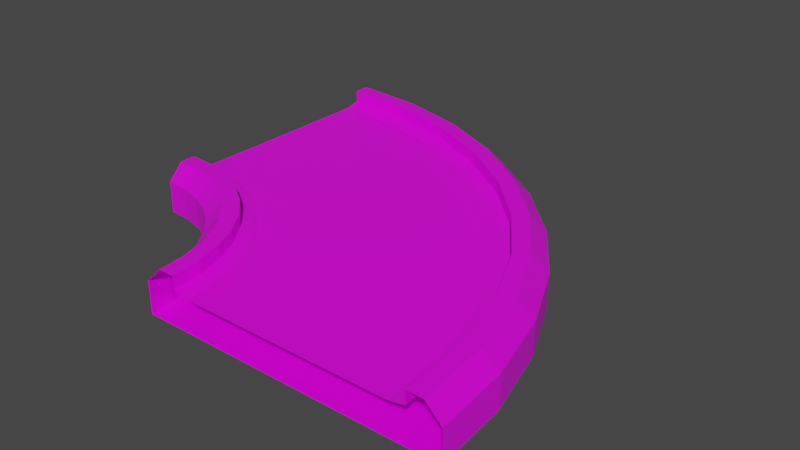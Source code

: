 # Source: Left3.blend  (saved by Blender 3.2.14; exported with 4.5.12 LTS)
import bpy
from mathutils import Matrix  # noqa: F401  (used for matrix-valued properties, if any)

bpy.ops.wm.read_factory_settings(use_empty=True)
scene = bpy.context.scene
scene.name = 'Scene'

# ---- collections
col_collection = bpy.data.collections.new('Collection'); scene.collection.children.link(col_collection)

# ---- images (referenced by path relative to the original .blend; pixels are not part of the script)
import os
ASSET_DIR = os.environ.get("B2B_ASSET_DIR", "")  # directory of the original .blend (textures are referenced by path, not embedded)
HERE = os.path.dirname(os.path.abspath(__file__))  # packed textures are extracted next to this script under _unpacked/

def load_image(name, relpath, width, height, colorspace="sRGB"):
    """Load a texture the original file referenced (path relative to the .blend, or extracted next to this script)."""
    p = next((c for c in (os.path.join(HERE, relpath), os.path.join(ASSET_DIR, relpath)) if relpath and os.path.exists(c)), "")
    if p:
        img = bpy.data.images.load(p, check_existing=True)
        img.name = name
    else:  # same state as the original file: an image datablock whose file is absent (Cycles renders it pink)
        img = bpy.data.images.new(name, width, height)
        img.source = "FILE"
        img.filepath = "//" + (relpath or name)
    img.colorspace_settings.name = colorspace
    return img
img_yellowlineroadcolormap_png = load_image('YellowLineRoadColormap.png', 'YellowLineRoadColormap.png', 1024, 1024, 'sRGB')

# ---- materials (node trees are filled in below, after node groups)
mat_material = bpy.data.materials.new('Material')
mat_material.alpha_threshold = 0.0
mat_material.use_transparent_shadow = False
mat_material.line_color = (0.0, 0.0, 0.0, 1.0)

# ---- material node trees
mat_material.use_nodes = True; mat_material.node_tree.nodes.clear()
_N = mat_material.node_tree.nodes; _L = mat_material.node_tree.links
n0 = _N.new('ShaderNodeOutputMaterial'); n0.name = 'Material Output'; n0.location = (300, 300)
n1 = _N.new('ShaderNodeBsdfPrincipled'); n1.name = 'Principled BSDF'; n1.location = (10, 300)
n1.distribution = 'GGX'
n1.subsurface_method = 'RANDOM_WALK_SKIN'
n1.inputs[2].default_value = 0.4
n1.inputs[3].default_value = 1.45
n1.inputs[27].default_value = (0.0, 0.0, 0.0, 1.0)
n1.inputs[28].default_value = 1.0
n2 = _N.new('ShaderNodeTexImage'); n2.name = 'Image Texture'; n2.location = (-280, 280)
n2.image = img_yellowlineroadcolormap_png
_L.new(n1.outputs[0], n0.inputs[0])
_L.new(n2.outputs[0], n1.inputs[0])
n0.is_active_output = True

# ---- world
world_world = bpy.data.worlds.new('World'); scene.world = world_world
world_world.use_nodes = True; world_world.node_tree.nodes.clear()
_N = world_world.node_tree.nodes; _L = world_world.node_tree.links
n0 = _N.new('ShaderNodeOutputWorld'); n0.name = 'World Output'; n0.location = (300, 300)
n1 = _N.new('ShaderNodeBackground'); n1.name = 'Background'; n1.location = (10, 300)
n1.inputs[0].default_value = (0.05088, 0.05088, 0.05088, 1.0)
_L.new(n1.outputs[0], n0.inputs[0])
n0.is_active_output = True
world_world.color = (0.05088, 0.05088, 0.05088)
world_world.use_sun_shadow = False
world_world.sun_shadow_jitter_overblur = 0.0

# ---- meshes
me_cube = bpy.data.meshes.new('Cube')
me_cube.from_pydata([(-9.5, 0.0, 0.0), (-18.0, 8.5, 0.0), (-18.0, 8.5, -2.0), (-9.5, 0.0, -2.0), (-7.5, 0.0, 0.2), (-4.0, 0.0, -2.0), (-18.0, 10.5, 0.2), (-18.0, 14.0, -2.0), (0.0, 0.0, -2.0), (-18.0, 18.0, 0.0), (-18.0, 18.0, -2.0), (0.0, 0.0, 0.0), (-18.0, 9.5, 1.0), (-18.0, 10.5, 1.0), (-7.5, 0.0, 1.0), (-8.5, 0.0, 1.0), (-0.25, 0.0, -2.0), (-18.0, 17.75, 0.0), (-18.0, 17.75, -2.0), (-0.25, 0.0, 0.0), (-0.75, 0.0, -2.0), (-18.0, 17.25, 0.0), (-18.0, 17.25, -2.0), (-0.75, 0.0, 0.0), (-3.0, 0.0, -2.0), (-18.0, 11.5, 0.0), (-18.0, 15.0, -2.0), (-6.5, 0.0, 0.0), (-18.0, 10.86, 0.1274), (-7.137, 0.0, 0.1274), (9.5, 0.0, 0.0), (-18.0, 27.5, 0.0), (-18.0, 27.5, -2.0), (9.5, 0.0, -2.0), (7.5, 0.0, 0.2), (4.0, 0.0, -2.0), (-18.0, 25.5, 0.2), (-18.0, 22.0, -2.0), (-18.0, 26.5, 1.0), (-18.0, 25.5, 1.0), (7.5, 0.0, 1.0), (8.5, 0.0, 1.0), (0.25, 0.0, -2.0), (-18.0, 18.25, 0.0), (-18.0, 18.25, -2.0), (0.25, 0.0, 0.0), (0.75, 0.0, -2.0), (-18.0, 18.75, 0.0), (-18.0, 18.75, -2.0), (0.75, 0.0, 0.0), (3.0, 0.0, -2.0), (-18.0, 24.5, 0.0), (-18.0, 21.0, -2.0), (6.5, 0.0, 0.0), (-18.0, 25.14, 0.1274), (7.137, 0.0, 0.1274), (-15.57, 13.79, -2.0), (-16.18, 10.34, 0.2), (-16.52, 8.371, 0.0), (-16.52, 8.371, -2.0), (-14.87, 17.73, -2.0), (-14.87, 17.73, 0.0), (-16.18, 10.34, 1.0), (-16.35, 9.356, 1.0), (-14.92, 17.48, -2.0), (-14.92, 17.48, 0.0), (-15.0, 16.99, -2.0), (-15.0, 16.99, 0.0), (-15.4, 14.77, -2.0), (-16.0, 11.33, 0.0), (-16.11, 10.7, 0.1274), (-14.18, 21.67, -2.0), (-13.57, 25.11, 0.2), (-13.22, 27.08, 0.0), (-13.22, 27.08, -2.0), (-13.57, 25.11, 1.0), (-13.4, 26.1, 1.0), (-14.83, 17.97, -2.0), (-14.83, 17.97, 0.0), (-14.74, 18.47, -2.0), (-14.74, 18.47, 0.0), (-14.35, 20.68, -2.0), (-13.75, 24.13, 0.0), (-13.64, 24.76, 0.1274), (-14.41, 9.867, 0.2), (-15.09, 7.987, 0.0), (-14.41, 9.867, 1.0), (-14.75, 8.927, 1.0), (-9.278, 23.96, 0.2), (-8.594, 25.84, 0.0), (-9.278, 23.96, 1.0), (-8.936, 24.9, 1.0), (-13.21, 13.16, -2.0), (-15.09, 7.987, -2.0), (-11.84, 16.91, -2.0), (-11.84, 16.91, 0.0), (-11.93, 16.68, -2.0), (-11.93, 16.68, 0.0), (-12.1, 16.21, -2.0), (-12.1, 16.21, 0.0), (-12.87, 14.1, -2.0), (-14.07, 10.81, 0.0), (-14.28, 10.21, 0.1274), (-10.48, 20.67, -2.0), (-8.594, 25.84, -2.0), (-11.76, 17.15, -2.0), (-11.76, 17.15, 0.0), (-11.59, 17.62, -2.0), (-11.59, 17.62, 0.0), (-10.82, 19.73, -2.0), (-9.621, 23.02, 0.0), (-9.403, 23.62, 0.1274), (-12.75, 9.093, 0.2), (-13.75, 7.361, 0.0), (-12.75, 9.093, 1.0), (-13.25, 8.227, 1.0), (-5.25, 22.08, 0.2), (-4.25, 23.82, 0.0), (-5.25, 22.08, 1.0), (-4.75, 22.95, 1.0), (-11.0, 12.12, -2.0), (-13.75, 7.361, -2.0), (-9.0, 15.59, -2.0), (-9.0, 15.59, 0.0), (-9.125, 15.37, -2.0), (-9.125, 15.37, 0.0), (-9.375, 14.94, -2.0), (-9.375, 14.94, 0.0), (-10.5, 12.99, -2.0), (-12.25, 9.959, 0.0), (-12.57, 9.408, 0.1274), (-7.0, 19.05, -2.0), (-4.25, 23.82, -2.0), (-8.875, 15.8, -2.0), (-8.875, 15.8, 0.0), (-8.625, 16.24, -2.0), (-8.625, 16.24, 0.0), (-7.5, 18.19, -2.0), (-5.75, 21.22, 0.0), (-5.432, 21.77, 0.1274), (-11.25, 8.043, 0.2), (-12.54, 6.511, 0.0), (-11.25, 8.043, 1.0), (-11.89, 7.277, 1.0), (-1.609, 19.53, 0.2), (-0.3233, 21.07, 0.0), (-1.609, 19.53, 1.0), (-0.9661, 20.3, 1.0), (-9.001, 10.72, -2.0), (-12.54, 6.511, -2.0), (-6.43, 13.79, -2.0), (-6.43, 13.79, 0.0), (-6.591, 13.6, -2.0), (-6.591, 13.6, 0.0), (-6.912, 13.21, -2.0), (-6.912, 13.21, 0.0), (-8.358, 11.49, -2.0), (-10.61, 8.81, 0.0), (-11.02, 8.322, 0.1274), (-3.859, 16.85, -2.0), (-0.3233, 21.07, -2.0), (-6.269, 13.98, -2.0), (-6.269, 13.98, 0.0), (-5.948, 14.36, -2.0), (-5.948, 14.36, 0.0), (-4.501, 16.09, -2.0), (-2.252, 18.77, 0.0), (-1.842, 19.26, 0.1274), (-9.957, 6.749, 0.2), (-11.49, 5.464, 0.0), (-9.957, 6.749, 1.0), (-10.72, 6.106, 1.0), (1.534, 16.39, 0.2), (3.066, 17.68, 0.0), (1.534, 16.39, 1.0), (2.3, 17.03, 1.0), (-7.275, 8.999, -2.0), (-11.49, 5.464, -2.0), (-4.211, 11.57, -2.0), (-4.211, 11.57, 0.0), (-4.403, 11.41, -2.0), (-4.403, 11.41, 0.0), (-4.786, 11.09, -2.0), (-4.786, 11.09, 0.0), (-6.509, 9.642, -2.0), (-9.19, 7.392, 0.0), (-9.678, 6.983, 0.1274), (-1.147, 14.14, -2.0), (3.066, 17.68, -2.0), (-4.02, 11.73, -2.0), (-4.02, 11.73, 0.0), (-3.637, 12.05, -2.0), (-3.637, 12.05, 0.0), (-1.913, 13.5, -2.0), (0.7681, 15.75, 0.0), (1.256, 16.16, 0.1274), (-8.907, 5.25, 0.2), (-10.64, 4.25, 0.0), (-8.907, 5.25, 1.0), (-9.773, 4.75, 1.0), (4.084, 12.75, 0.2), (5.816, 13.75, 0.0), (4.084, 12.75, 1.0), (4.95, 13.25, 1.0), (-5.876, 7.0, -2.0), (-10.64, 4.25, -2.0), (-2.412, 9.0, -2.0), (-2.412, 9.0, 0.0), (-2.628, 8.875, -2.0), (-2.628, 8.875, 0.0), (-3.061, 8.625, -2.0), (-3.061, 8.625, 0.0), (-5.01, 7.5, -2.0), (-8.041, 5.75, 0.0), (-8.592, 5.432, 0.1274), (1.053, 11.0, -2.0), (5.816, 13.75, -2.0), (-2.195, 9.125, -2.0), (-2.195, 9.125, 0.0), (-1.762, 9.375, -2.0), (-1.762, 9.375, 0.0), (0.1865, 10.5, -2.0), (3.218, 12.25, 0.0), (3.769, 12.57, 0.1274), (-8.133, 3.591, 0.2), (-10.01, 2.907, 0.0), (-8.133, 3.591, 1.0), (-9.073, 3.249, 1.0), (5.962, 8.722, 0.2), (7.842, 9.406, 0.0), (5.962, 8.722, 1.0), (6.902, 9.064, 1.0), (-4.844, 4.788, -2.0), (-10.01, 2.907, -2.0), (-1.086, 6.156, -2.0), (-1.086, 6.156, 0.0), (-1.32, 6.071, -2.0), (-1.32, 6.071, 0.0), (-1.79, 5.9, -2.0), (-1.79, 5.9, 0.0), (-3.905, 5.13, -2.0), (-7.194, 3.933, 0.0), (-7.792, 3.715, 0.1274), (2.673, 7.524, -2.0), (7.842, 9.406, -2.0), (-0.8506, 6.242, -2.0), (-0.8506, 6.242, 0.0), (-0.3808, 6.413, -2.0), (-0.3808, 6.413, 0.0), (1.734, 7.182, -2.0), (5.022, 8.379, 0.0), (5.621, 8.597, 0.1274), (-7.66, 1.823, 0.2), (-9.629, 1.476, 0.0), (-7.66, 1.823, 1.0), (-8.644, 1.65, 1.0), (7.113, 4.428, 0.2), (9.082, 4.775, 0.0), (7.113, 4.428, 1.0), (8.097, 4.602, 1.0), (-4.213, 2.431, -2.0), (-9.629, 1.476, -2.0), (-0.2735, 3.126, -2.0), (-0.2735, 3.126, 0.0), (-0.5197, 3.082, -2.0), (-0.5197, 3.082, 0.0), (-1.012, 2.995, -2.0), (-1.012, 2.995, 0.0), (-3.228, 2.605, -2.0), (-6.675, 1.997, 0.0), (-7.302, 1.886, 0.1274), (3.666, 3.82, -2.0), (9.082, 4.775, -2.0), (-0.02726, 3.169, -2.0), (-0.02726, 3.169, 0.0), (0.4651, 3.256, -2.0), (0.4651, 3.256, 0.0), (2.681, 3.647, -2.0), (6.128, 4.254, 0.0), (6.755, 4.365, 0.1274)], [], [(70, 28, 6, 57), (56, 59, 2, 7), (254, 255, 15, 14), (64, 18, 10, 60), (58, 63, 12, 1), (261, 3, 0, 253), (252, 254, 14, 4), (66, 22, 18, 64), (61, 9, 17, 65), (68, 26, 22, 66), (65, 17, 21, 67), (56, 7, 26, 68), (67, 21, 25, 69), (69, 25, 28, 70), (83, 72, 36, 54), (71, 37, 32, 74), (258, 40, 41, 259), (77, 60, 10, 44), (73, 31, 38, 76), (272, 257, 30, 33), (256, 34, 40, 258), (79, 77, 44, 48), (61, 78, 43, 9), (81, 79, 48, 52), (78, 80, 47, 43), (71, 81, 52, 37), (80, 82, 51, 47), (82, 83, 54, 51), (110, 111, 83, 82), (108, 110, 82, 80), (103, 109, 81, 71), (106, 108, 80, 78), (109, 107, 79, 81), (95, 106, 78, 61), (107, 105, 77, 79), (36, 72, 75, 39), (32, 31, 73, 74), (89, 73, 76, 91), (105, 94, 60, 77), (39, 75, 76, 38), (103, 71, 74, 104), (111, 88, 72, 83), (101, 69, 70, 102), (99, 67, 69, 101), (92, 56, 68, 100), (97, 65, 67, 99), (100, 68, 66, 98), (95, 61, 65, 97), (98, 66, 64, 96), (6, 13, 62, 57), (2, 59, 58, 1), (85, 87, 63, 58), (96, 64, 60, 94), (13, 12, 63, 62), (92, 93, 59, 56), (102, 70, 57, 84), (130, 102, 84, 112), (120, 121, 93, 92), (124, 96, 94, 122), (113, 115, 87, 85), (126, 98, 96, 124), (123, 95, 97, 125), (128, 100, 98, 126), (125, 97, 99, 127), (120, 92, 100, 128), (127, 99, 101, 129), (129, 101, 102, 130), (139, 116, 88, 111), (131, 103, 104, 132), (133, 122, 94, 105), (117, 89, 91, 119), (135, 133, 105, 107), (123, 134, 106, 95), (137, 135, 107, 109), (134, 136, 108, 106), (131, 137, 109, 103), (136, 138, 110, 108), (138, 139, 111, 110), (72, 88, 90, 75), (74, 73, 89, 104), (75, 90, 91, 76), (57, 62, 86, 84), (59, 93, 85, 58), (62, 63, 87, 86), (166, 167, 139, 138), (164, 166, 138, 136), (159, 165, 137, 131), (162, 164, 136, 134), (165, 163, 135, 137), (151, 162, 134, 123), (163, 161, 133, 135), (145, 117, 119, 147), (161, 150, 122, 133), (159, 131, 132, 160), (167, 144, 116, 139), (157, 129, 130, 158), (155, 127, 129, 157), (148, 120, 128, 156), (153, 125, 127, 155), (156, 128, 126, 154), (151, 123, 125, 153), (154, 126, 124, 152), (141, 143, 115, 113), (152, 124, 122, 150), (148, 149, 121, 120), (158, 130, 112, 140), (88, 116, 118, 90), (104, 89, 117, 132), (90, 118, 119, 91), (84, 86, 114, 112), (93, 121, 113, 85), (86, 87, 115, 114), (186, 158, 140, 168), (176, 177, 149, 148), (180, 152, 150, 178), (169, 171, 143, 141), (182, 154, 152, 180), (179, 151, 153, 181), (184, 156, 154, 182), (181, 153, 155, 183), (176, 148, 156, 184), (183, 155, 157, 185), (185, 157, 158, 186), (195, 172, 144, 167), (187, 159, 160, 188), (189, 178, 150, 161), (173, 145, 147, 175), (191, 189, 161, 163), (179, 190, 162, 151), (193, 191, 163, 165), (190, 192, 164, 162), (187, 193, 165, 159), (192, 194, 166, 164), (194, 195, 167, 166), (116, 144, 146, 118), (132, 117, 145, 160), (118, 146, 147, 119), (112, 114, 142, 140), (121, 149, 141, 113), (114, 115, 143, 142), (222, 223, 195, 194), (220, 222, 194, 192), (215, 221, 193, 187), (218, 220, 192, 190), (221, 219, 191, 193), (207, 218, 190, 179), (219, 217, 189, 191), (201, 173, 175, 203), (217, 206, 178, 189), (215, 187, 188, 216), (223, 200, 172, 195), (213, 185, 186, 214), (211, 183, 185, 213), (204, 176, 184, 212), (209, 181, 183, 211), (212, 184, 182, 210), (207, 179, 181, 209), (210, 182, 180, 208), (197, 199, 171, 169), (208, 180, 178, 206), (204, 205, 177, 176), (214, 186, 168, 196), (144, 172, 174, 146), (160, 145, 173, 188), (146, 174, 175, 147), (140, 142, 170, 168), (149, 177, 169, 141), (142, 143, 171, 170), (242, 214, 196, 224), (232, 233, 205, 204), (236, 208, 206, 234), (225, 227, 199, 197), (238, 210, 208, 236), (235, 207, 209, 237), (240, 212, 210, 238), (237, 209, 211, 239), (232, 204, 212, 240), (239, 211, 213, 241), (241, 213, 214, 242), (251, 228, 200, 223), (243, 215, 216, 244), (245, 234, 206, 217), (229, 201, 203, 231), (247, 245, 217, 219), (235, 246, 218, 207), (249, 247, 219, 221), (246, 248, 220, 218), (243, 249, 221, 215), (248, 250, 222, 220), (250, 251, 223, 222), (172, 200, 202, 174), (188, 173, 201, 216), (174, 202, 203, 175), (168, 170, 198, 196), (177, 205, 197, 169), (170, 171, 199, 198), (278, 279, 251, 250), (276, 278, 250, 248), (271, 277, 249, 243), (274, 276, 248, 246), (277, 275, 247, 249), (263, 274, 246, 235), (275, 273, 245, 247), (257, 229, 231, 259), (273, 262, 234, 245), (271, 243, 244, 272), (279, 256, 228, 251), (269, 241, 242, 270), (267, 239, 241, 269), (260, 232, 240, 268), (265, 237, 239, 267), (268, 240, 238, 266), (263, 235, 237, 265), (266, 238, 236, 264), (253, 255, 227, 225), (264, 236, 234, 262), (260, 261, 233, 232), (270, 242, 224, 252), (200, 228, 230, 202), (216, 201, 229, 244), (202, 230, 231, 203), (196, 198, 226, 224), (205, 233, 225, 197), (198, 199, 227, 226), (29, 270, 252, 4), (5, 3, 261, 260), (16, 264, 262, 8), (0, 15, 255, 253), (20, 266, 264, 16), (11, 263, 265, 19), (24, 268, 266, 20), (19, 265, 267, 23), (5, 260, 268, 24), (23, 267, 269, 27), (27, 269, 270, 29), (55, 34, 256, 279), (35, 271, 272, 33), (42, 8, 262, 273), (30, 257, 259, 41), (46, 42, 273, 275), (11, 45, 274, 263), (50, 46, 275, 277), (45, 49, 276, 274), (35, 50, 277, 271), (49, 53, 278, 276), (53, 55, 279, 278), (228, 256, 258, 230), (244, 229, 257, 272), (230, 258, 259, 231), (224, 226, 254, 252), (233, 261, 253, 225), (226, 227, 255, 254)])
_uv = me_cube.uv_layers.new(name='UVMap')
_uv.uv.foreach_set('vector', [0.04115, 0.132, 0.04053, 0.1817, 0.0509, 0.1815, 0.05187, 0.1328, 0.3703, 0.126, 0.3703, 0.1286, 0.3703, 0.1972, 0.3703, 0.1972, 0.875, 0.5, 0.875, 0.5, 0.875, 0.5, 0.875, 0.5, 0.4046, 0.1285, 0.4046, 0.1972, 0.4046, 0.1972, 0.4046, 0.1285, 0.4285, 0.1957, 0.4285, 0.1957, 0.4285, 0.1271, 0.4285, 0.1271, 0.3599, 0.1957, 0.3599, 0.1957, 0.4285, 0.1957, 0.4285, 0.1957, 0.1245, 0.1407, 0.1392, 0.1703, 0.1392, 0.1703, 0.1245, 0.1407, 0.4046, 0.1286, 0.4046, 0.1972, 0.4046, 0.1972, 0.4046, 0.1285, 0.9916, 0.379, 0.9961, 0.7943, 0.8681, 0.7968, 0.8653, 0.3808, 0.3703, 0.1286, 0.3703, 0.1972, 0.4046, 0.1972, 0.4046, 0.1286, 0.4419, 0.06413, 0.6927, 0.04906, 0.6927, 0.04906, 0.4431, 0.06405, 0.3703, 0.126, 0.3703, 0.1972, 0.3703, 0.1972, 0.3703, 0.1286, 0.7106, 0.5, 0.7155, 0.7451, 0.2254, 0.7598, 0.2248, 0.5258, 0.07401, 0.03445, 0.07401, 0.08605, 0.09221, 0.08574, 0.09282, 0.03599, 0.04115, 0.132, 0.05178, 0.1324, 0.0509, 0.1815, 0.04053, 0.1817, 0.3703, 0.1286, 0.3703, 0.1972, 0.3703, 0.1972, 0.3703, 0.1286, 0.875, 0.5, 0.875, 0.5, 0.875, 0.5, 0.875, 0.5, 0.4046, 0.1286, 0.4046, 0.1285, 0.4046, 0.1972, 0.4046, 0.1972, 0.4285, 0.1957, 0.4285, 0.1271, 0.4285, 0.1271, 0.4285, 0.1953, 0.3599, 0.1957, 0.4285, 0.1957, 0.4285, 0.1957, 0.3599, 0.1957, 0.1245, 0.1407, 0.1245, 0.1407, 0.1392, 0.1703, 0.1392, 0.1703, 0.4046, 0.129, 0.4046, 0.1286, 0.4046, 0.1972, 0.4046, 0.1972, 0.9916, 0.379, 0.8657, 0.3794, 0.8681, 0.7968, 0.9961, 0.7943, 0.3703, 0.1286, 0.4046, 0.129, 0.4046, 0.1972, 0.3703, 0.1972, 0.4431, 0.06405, 0.442, 0.06412, 0.6927, 0.04906, 0.6927, 0.04906, 0.3703, 0.1286, 0.3703, 0.1286, 0.3703, 0.1972, 0.3703, 0.1972, 0.7115, 0.5096, 0.2244, 0.4993, 0.2254, 0.7598, 0.7155, 0.7451, 0.07401, 0.03445, 0.09282, 0.03599, 0.09221, 0.08574, 0.07401, 0.08605, 0.07401, 0.03445, 0.09282, 0.03599, 0.09282, 0.03599, 0.07401, 0.03445, 0.7106, 0.5, 0.2254, 0.5098, 0.2244, 0.4993, 0.7115, 0.5096, 0.3703, 0.1286, 0.3703, 0.1285, 0.3703, 0.1286, 0.3703, 0.1286, 0.4431, 0.06405, 0.4431, 0.06405, 0.442, 0.06412, 0.4431, 0.06405, 0.3703, 0.1285, 0.4046, 0.1286, 0.4046, 0.129, 0.3703, 0.1286, 0.9912, 0.3794, 0.8657, 0.3794, 0.8657, 0.3794, 0.9916, 0.379, 0.4046, 0.1286, 0.4046, 0.1286, 0.4046, 0.1286, 0.4046, 0.129, 0.1195, 0.1889, 0.1245, 0.1407, 0.1392, 0.1703, 0.1195, 0.1889, 0.3599, 0.1271, 0.4285, 0.1271, 0.4285, 0.1957, 0.3599, 0.1957, 0.4285, 0.1957, 0.4285, 0.1957, 0.4285, 0.1953, 0.4285, 0.1957, 0.4046, 0.1286, 0.4046, 0.1286, 0.4046, 0.1285, 0.4046, 0.1286, 0.875, 0.75, 0.875, 0.5, 0.875, 0.4984, 0.875, 0.75, 0.3703, 0.1286, 0.3703, 0.1286, 0.3703, 0.1286, 0.3703, 0.1286, 0.04115, 0.132, 0.05187, 0.1328, 0.05178, 0.1324, 0.04115, 0.132, 0.07401, 0.03445, 0.07401, 0.03445, 0.09282, 0.03599, 0.09282, 0.03599, 0.7106, 0.5, 0.7106, 0.5, 0.2248, 0.5258, 0.2254, 0.5098, 0.3703, 0.1282, 0.3703, 0.126, 0.3703, 0.1286, 0.3703, 0.1288, 0.4431, 0.06405, 0.4419, 0.06413, 0.4431, 0.06405, 0.4431, 0.06405, 0.3703, 0.1288, 0.3703, 0.1286, 0.4046, 0.1286, 0.4046, 0.1286, 0.9912, 0.3794, 0.9916, 0.379, 0.8653, 0.3808, 0.8657, 0.3794, 0.4046, 0.1286, 0.4046, 0.1286, 0.4046, 0.1285, 0.4046, 0.1286, 0.1195, 0.1889, 0.1195, 0.1889, 0.1392, 0.1703, 0.1245, 0.1407, 0.3599, 0.1271, 0.3599, 0.1957, 0.4285, 0.1957, 0.4285, 0.1271, 0.4285, 0.1957, 0.4285, 0.1957, 0.4285, 0.1957, 0.4285, 0.1957, 0.4046, 0.1286, 0.4046, 0.1285, 0.4046, 0.1285, 0.4046, 0.1286, 0.875, 0.75, 0.875, 0.75, 0.875, 0.5, 0.875, 0.4958, 0.3703, 0.1282, 0.3703, 0.1286, 0.3703, 0.1286, 0.3703, 0.126, 0.04115, 0.132, 0.04115, 0.132, 0.05187, 0.1328, 0.05187, 0.1328, 0.04115, 0.132, 0.04115, 0.132, 0.05187, 0.1328, 0.05187, 0.1328, 0.3703, 0.1286, 0.3703, 0.1286, 0.3703, 0.1286, 0.3703, 0.1282, 0.4046, 0.1286, 0.4046, 0.1286, 0.4046, 0.1286, 0.4046, 0.1286, 0.4285, 0.1957, 0.4285, 0.1957, 0.4285, 0.1957, 0.4285, 0.1957, 0.4046, 0.1286, 0.4046, 0.1286, 0.4046, 0.1286, 0.4046, 0.1286, 0.9912, 0.3794, 0.9912, 0.3794, 0.8657, 0.3794, 0.8657, 0.3794, 0.3703, 0.1286, 0.3703, 0.1288, 0.4046, 0.1286, 0.4046, 0.1286, 0.4431, 0.06405, 0.4431, 0.06405, 0.4431, 0.06405, 0.4431, 0.06405, 0.3703, 0.1286, 0.3703, 0.1282, 0.3703, 0.1288, 0.3703, 0.1286, 0.7106, 0.5, 0.7106, 0.5, 0.2254, 0.5098, 0.2254, 0.5098, 0.07401, 0.03445, 0.07401, 0.03445, 0.09282, 0.03599, 0.09282, 0.03599, 0.04115, 0.132, 0.05187, 0.1328, 0.05187, 0.1328, 0.04115, 0.132, 0.3703, 0.1286, 0.3703, 0.1286, 0.3703, 0.1286, 0.3703, 0.1286, 0.4046, 0.1286, 0.4046, 0.1286, 0.4046, 0.1286, 0.4046, 0.1286, 0.4285, 0.1957, 0.4285, 0.1957, 0.4285, 0.1957, 0.4285, 0.1957, 0.4046, 0.1286, 0.4046, 0.1286, 0.4046, 0.1286, 0.4046, 0.1286, 0.9912, 0.3794, 0.8657, 0.3794, 0.8657, 0.3794, 0.9912, 0.3794, 0.3703, 0.1286, 0.4046, 0.1286, 0.4046, 0.1286, 0.3703, 0.1285, 0.4431, 0.06405, 0.4431, 0.06405, 0.4431, 0.06405, 0.4431, 0.06405, 0.3703, 0.1286, 0.3703, 0.1286, 0.3703, 0.1285, 0.3703, 0.1286, 0.7106, 0.5, 0.2254, 0.5098, 0.2254, 0.5098, 0.7106, 0.5, 0.07401, 0.03445, 0.09282, 0.03599, 0.09282, 0.03599, 0.07401, 0.03445, 0.1245, 0.1407, 0.1245, 0.1407, 0.1392, 0.1703, 0.1392, 0.1703, 0.3599, 0.1957, 0.4285, 0.1957, 0.4285, 0.1957, 0.3599, 0.1957, 0.875, 0.5, 0.875, 0.5003, 0.875, 0.5, 0.875, 0.4984, 0.1245, 0.1407, 0.1392, 0.1703, 0.1392, 0.1703, 0.1245, 0.1407, 0.3599, 0.1957, 0.3599, 0.1957, 0.4285, 0.1957, 0.4285, 0.1957, 0.875, 0.4958, 0.875, 0.5, 0.875, 0.5, 0.875, 0.5, 0.07401, 0.03445, 0.09282, 0.03599, 0.09282, 0.03599, 0.07401, 0.03445, 0.7106, 0.5, 0.2254, 0.5098, 0.2254, 0.5098, 0.7106, 0.5, 0.3703, 0.1286, 0.3703, 0.1286, 0.3703, 0.1286, 0.3703, 0.1286, 0.4431, 0.06405, 0.4431, 0.06405, 0.4431, 0.06405, 0.4431, 0.06405, 0.3703, 0.1286, 0.4046, 0.1286, 0.4046, 0.1286, 0.3703, 0.1286, 0.9912, 0.3794, 0.8657, 0.3794, 0.8657, 0.3794, 0.9912, 0.3794, 0.4046, 0.1286, 0.4046, 0.1286, 0.4046, 0.1286, 0.4046, 0.1286, 0.4285, 0.1957, 0.4285, 0.1957, 0.4285, 0.1957, 0.4285, 0.1957, 0.4046, 0.1286, 0.4046, 0.1286, 0.4046, 0.1286, 0.4046, 0.1286, 0.3703, 0.1286, 0.3703, 0.1286, 0.3703, 0.1286, 0.3703, 0.1286, 0.04115, 0.132, 0.05187, 0.1328, 0.05187, 0.1328, 0.04115, 0.132, 0.07401, 0.03445, 0.07401, 0.03445, 0.09282, 0.03599, 0.09282, 0.03599, 0.7106, 0.5, 0.7106, 0.5, 0.2254, 0.5098, 0.2254, 0.5098, 0.3703, 0.1286, 0.3703, 0.1286, 0.3703, 0.1286, 0.3703, 0.1286, 0.4431, 0.06405, 0.4431, 0.06405, 0.4431, 0.06405, 0.4431, 0.06405, 0.3703, 0.1286, 0.3703, 0.1286, 0.4046, 0.1286, 0.4046, 0.1286, 0.9912, 0.3794, 0.9912, 0.3794, 0.8657, 0.3794, 0.8657, 0.3794, 0.4046, 0.1286, 0.4046, 0.1286, 0.4046, 0.1286, 0.4046, 0.1286, 0.4285, 0.1957, 0.4285, 0.1957, 0.4285, 0.1957, 0.4285, 0.1957, 0.4046, 0.1286, 0.4046, 0.1286, 0.4046, 0.1286, 0.4046, 0.1286, 0.3703, 0.1286, 0.3703, 0.1286, 0.3703, 0.1286, 0.3703, 0.1286, 0.04115, 0.132, 0.04115, 0.132, 0.05187, 0.1328, 0.05187, 0.1328, 0.1245, 0.1407, 0.1245, 0.1407, 0.1392, 0.1703, 0.1392, 0.1703, 0.3599, 0.1957, 0.4285, 0.1957, 0.4285, 0.1957, 0.3599, 0.1957, 0.875, 0.5003, 0.875, 0.5, 0.875, 0.5, 0.875, 0.5, 0.1245, 0.1407, 0.1392, 0.1703, 0.1392, 0.1703, 0.1245, 0.1407, 0.3599, 0.1957, 0.3599, 0.1957, 0.4285, 0.1957, 0.4285, 0.1957, 0.875, 0.5, 0.875, 0.5, 0.875, 0.5, 0.875, 0.5, 0.04115, 0.132, 0.04115, 0.132, 0.05187, 0.1328, 0.05187, 0.1328, 0.3703, 0.1286, 0.3703, 0.1286, 0.3703, 0.1286, 0.3703, 0.1286, 0.4046, 0.1286, 0.4046, 0.1286, 0.4046, 0.1286, 0.4046, 0.1286, 0.4285, 0.1957, 0.4285, 0.1957, 0.4285, 0.1957, 0.4285, 0.1957, 0.4046, 0.1286, 0.4046, 0.1286, 0.4046, 0.1286, 0.4046, 0.1286, 0.9912, 0.3794, 0.9912, 0.3794, 0.8657, 0.3794, 0.8657, 0.3794, 0.3703, 0.1286, 0.3703, 0.1286, 0.4046, 0.1286, 0.4046, 0.1286, 0.4431, 0.06405, 0.4431, 0.06405, 0.4431, 0.06405, 0.4431, 0.06405, 0.3703, 0.1286, 0.3703, 0.1286, 0.3703, 0.1286, 0.3703, 0.1286, 0.7106, 0.5, 0.7106, 0.5, 0.2254, 0.5098, 0.2254, 0.5098, 0.07401, 0.03445, 0.07401, 0.03445, 0.09282, 0.03599, 0.09282, 0.03599, 0.04115, 0.132, 0.05187, 0.1328, 0.05187, 0.1328, 0.04115, 0.132, 0.3703, 0.1286, 0.3703, 0.1286, 0.3703, 0.1286, 0.3703, 0.1286, 0.4046, 0.1286, 0.4046, 0.1286, 0.4046, 0.1286, 0.4046, 0.1286, 0.4285, 0.1957, 0.4285, 0.1957, 0.4285, 0.1957, 0.4285, 0.1957, 0.4046, 0.1286, 0.4046, 0.1286, 0.4046, 0.1286, 0.4046, 0.1286, 0.9912, 0.3794, 0.8657, 0.3794, 0.8657, 0.3794, 0.9912, 0.3794, 0.3703, 0.1286, 0.4046, 0.1286, 0.4046, 0.1286, 0.3703, 0.1286, 0.4431, 0.06405, 0.4431, 0.06405, 0.4431, 0.06405, 0.4431, 0.06405, 0.3703, 0.1286, 0.3703, 0.1286, 0.3703, 0.1286, 0.3703, 0.1286, 0.7106, 0.5, 0.2254, 0.5098, 0.2254, 0.5098, 0.7106, 0.5, 0.07401, 0.03445, 0.09282, 0.03599, 0.09282, 0.03599, 0.07401, 0.03445, 0.1245, 0.1407, 0.1245, 0.1407, 0.1392, 0.1703, 0.1392, 0.1703, 0.3599, 0.1957, 0.4285, 0.1957, 0.4285, 0.1957, 0.3599, 0.1957, 0.875, 0.5, 0.875, 0.5, 0.875, 0.5, 0.875, 0.5, 0.1245, 0.1407, 0.1392, 0.1703, 0.1392, 0.1703, 0.1245, 0.1407, 0.3599, 0.1957, 0.3599, 0.1957, 0.4285, 0.1957, 0.4285, 0.1957, 0.875, 0.5, 0.875, 0.5, 0.875, 0.5, 0.875, 0.5, 0.07401, 0.03445, 0.09282, 0.03599, 0.09282, 0.03599, 0.07401, 0.03445, 0.7106, 0.5, 0.2254, 0.5098, 0.2254, 0.5098, 0.7106, 0.5, 0.3703, 0.1286, 0.3703, 0.1286, 0.3703, 0.1286, 0.3703, 0.1286, 0.4431, 0.06405, 0.4431, 0.06405, 0.4431, 0.06405, 0.4431, 0.06405, 0.3703, 0.1286, 0.4046, 0.1286, 0.4046, 0.1286, 0.3703, 0.1286, 0.9912, 0.3794, 0.8657, 0.3794, 0.8657, 0.3794, 0.9912, 0.3794, 0.4046, 0.1286, 0.4046, 0.1286, 0.4046, 0.1286, 0.4046, 0.1286, 0.4285, 0.1957, 0.4285, 0.1957, 0.4285, 0.1957, 0.4285, 0.1957, 0.4046, 0.1286, 0.4046, 0.1286, 0.4046, 0.1286, 0.4046, 0.1286, 0.3703, 0.1286, 0.3703, 0.1286, 0.3703, 0.1286, 0.3703, 0.1286, 0.04115, 0.132, 0.05187, 0.1328, 0.05187, 0.1328, 0.04115, 0.132, 0.07401, 0.03445, 0.07401, 0.03445, 0.09282, 0.03599, 0.09282, 0.03599, 0.7106, 0.5, 0.7106, 0.5, 0.2254, 0.5098, 0.2254, 0.5098, 0.3703, 0.1286, 0.3703, 0.1286, 0.3703, 0.1286, 0.3703, 0.1286, 0.4431, 0.06405, 0.4431, 0.06405, 0.4431, 0.06405, 0.4431, 0.06405, 0.3703, 0.1286, 0.3703, 0.1286, 0.4046, 0.1286, 0.4046, 0.1286, 0.9912, 0.3794, 0.9912, 0.3794, 0.8657, 0.3794, 0.8657, 0.3794, 0.4046, 0.1286, 0.4046, 0.1286, 0.4046, 0.1286, 0.4046, 0.1286, 0.4285, 0.1957, 0.4285, 0.1957, 0.4285, 0.1957, 0.4285, 0.1957, 0.4046, 0.1286, 0.4046, 0.1286, 0.4046, 0.1286, 0.4046, 0.1286, 0.3703, 0.1286, 0.3703, 0.1286, 0.3703, 0.1286, 0.3703, 0.1286, 0.04115, 0.132, 0.04115, 0.132, 0.05187, 0.1328, 0.05187, 0.1328, 0.1245, 0.1407, 0.1245, 0.1407, 0.1392, 0.1703, 0.1392, 0.1703, 0.3599, 0.1957, 0.4285, 0.1957, 0.4285, 0.1957, 0.3599, 0.1957, 0.875, 0.5, 0.875, 0.5, 0.875, 0.5, 0.875, 0.5, 0.1245, 0.1407, 0.1392, 0.1703, 0.1392, 0.1703, 0.1245, 0.1407, 0.3599, 0.1957, 0.3599, 0.1957, 0.4285, 0.1957, 0.4285, 0.1957, 0.875, 0.5, 0.875, 0.5, 0.875, 0.5, 0.875, 0.5, 0.04115, 0.132, 0.04115, 0.132, 0.05187, 0.1328, 0.05187, 0.1328, 0.3703, 0.1286, 0.3703, 0.1286, 0.3703, 0.1286, 0.3703, 0.1286, 0.4046, 0.1286, 0.4046, 0.1286, 0.4046, 0.1286, 0.4046, 0.1286, 0.4285, 0.1957, 0.4285, 0.1957, 0.4285, 0.1957, 0.4285, 0.1957, 0.4046, 0.1286, 0.4046, 0.1286, 0.4046, 0.1286, 0.4046, 0.1286, 0.9912, 0.3794, 0.9912, 0.3794, 0.8657, 0.3794, 0.8657, 0.3794, 0.3703, 0.1286, 0.3703, 0.1286, 0.4046, 0.1286, 0.4046, 0.1286, 0.4431, 0.06405, 0.4431, 0.06405, 0.4431, 0.06405, 0.4431, 0.06405, 0.3703, 0.1286, 0.3703, 0.1286, 0.3703, 0.1286, 0.3703, 0.1286, 0.7106, 0.5, 0.7106, 0.5, 0.2254, 0.5098, 0.2254, 0.5098, 0.07401, 0.03445, 0.07401, 0.03445, 0.09282, 0.03599, 0.09282, 0.03599, 0.04115, 0.132, 0.05187, 0.1328, 0.05187, 0.1328, 0.04115, 0.132, 0.3703, 0.1286, 0.3703, 0.1286, 0.3703, 0.1286, 0.3703, 0.1286, 0.4046, 0.1286, 0.4046, 0.1286, 0.4046, 0.1286, 0.4046, 0.1286, 0.4285, 0.1957, 0.4285, 0.1957, 0.4285, 0.1957, 0.4285, 0.1957, 0.4046, 0.1286, 0.4046, 0.1286, 0.4046, 0.1286, 0.4046, 0.1286, 0.9912, 0.3794, 0.8657, 0.3794, 0.8657, 0.3794, 0.9912, 0.3794, 0.3703, 0.1286, 0.4046, 0.1286, 0.4046, 0.1286, 0.3703, 0.1286, 0.4431, 0.06405, 0.4431, 0.06405, 0.4431, 0.06405, 0.4431, 0.06405, 0.3703, 0.1286, 0.3703, 0.1286, 0.3703, 0.1286, 0.3703, 0.1286, 0.7106, 0.5, 0.2254, 0.5098, 0.2254, 0.5098, 0.7106, 0.5, 0.07401, 0.03445, 0.09282, 0.03599, 0.09282, 0.03599, 0.07401, 0.03445, 0.1245, 0.1407, 0.1245, 0.1407, 0.1392, 0.1703, 0.1392, 0.1703, 0.3599, 0.1957, 0.4285, 0.1957, 0.4285, 0.1957, 0.3599, 0.1957, 0.875, 0.5, 0.875, 0.5, 0.875, 0.5, 0.875, 0.5, 0.1245, 0.1407, 0.1392, 0.1703, 0.1392, 0.1703, 0.1245, 0.1407, 0.3599, 0.1957, 0.3599, 0.1957, 0.4285, 0.1957, 0.4285, 0.1957, 0.875, 0.5, 0.875, 0.5, 0.875, 0.5, 0.875, 0.5, 0.07401, 0.03445, 0.09282, 0.03599, 0.09282, 0.03599, 0.07401, 0.03445, 0.7106, 0.5, 0.2254, 0.5098, 0.2254, 0.5098, 0.7106, 0.5, 0.3703, 0.1286, 0.3703, 0.1286, 0.3703, 0.1286, 0.3703, 0.1286, 0.4431, 0.06405, 0.4431, 0.06405, 0.4431, 0.06405, 0.4431, 0.06405, 0.3703, 0.1286, 0.4046, 0.1286, 0.4046, 0.1286, 0.3703, 0.1286, 0.9912, 0.3794, 0.8657, 0.3794, 0.8657, 0.3794, 0.9912, 0.3794, 0.4046, 0.1286, 0.4046, 0.1286, 0.4046, 0.1286, 0.4046, 0.1286, 0.4285, 0.1957, 0.4285, 0.1957, 0.4285, 0.1957, 0.4285, 0.1957, 0.4046, 0.1286, 0.4046, 0.1286, 0.4046, 0.1286, 0.4046, 0.1286, 0.3703, 0.1286, 0.3703, 0.1286, 0.3703, 0.1286, 0.3703, 0.1286, 0.04115, 0.132, 0.05187, 0.1328, 0.05187, 0.1328, 0.04115, 0.132, 0.07401, 0.03445, 0.07401, 0.03445, 0.09282, 0.03599, 0.09282, 0.03599, 0.7106, 0.5, 0.7106, 0.5, 0.2254, 0.5098, 0.2254, 0.5098, 0.3703, 0.1286, 0.3703, 0.1286, 0.3703, 0.1286, 0.3703, 0.1286, 0.4431, 0.06405, 0.4431, 0.06405, 0.4431, 0.06405, 0.4431, 0.06405, 0.3703, 0.1286, 0.3703, 0.1286, 0.4046, 0.1286, 0.4046, 0.1286, 0.9912, 0.3794, 0.9912, 0.3794, 0.8657, 0.3794, 0.8657, 0.3794, 0.4046, 0.1286, 0.4046, 0.1286, 0.4046, 0.1286, 0.4046, 0.1286, 0.4285, 0.1957, 0.4285, 0.1957, 0.4285, 0.1957, 0.4285, 0.1957, 0.4046, 0.1286, 0.4046, 0.1286, 0.4046, 0.1286, 0.4046, 0.1286, 0.3703, 0.1286, 0.3703, 0.1286, 0.3703, 0.1286, 0.3703, 0.1286, 0.04115, 0.132, 0.04115, 0.132, 0.05187, 0.1328, 0.05187, 0.1328, 0.1245, 0.1407, 0.1245, 0.1407, 0.1392, 0.1703, 0.1392, 0.1703, 0.3599, 0.1957, 0.4285, 0.1957, 0.4285, 0.1957, 0.3599, 0.1957, 0.875, 0.5, 0.875, 0.5, 0.875, 0.5, 0.875, 0.5, 0.1245, 0.1407, 0.1392, 0.1703, 0.1392, 0.1703, 0.1245, 0.1407, 0.3599, 0.1957, 0.3599, 0.1957, 0.4285, 0.1957, 0.4285, 0.1957, 0.875, 0.5, 0.875, 0.5, 0.875, 0.5, 0.875, 0.5, 0.04115, 0.132, 0.04115, 0.132, 0.05187, 0.1328, 0.05187, 0.1328, 0.3703, 0.1286, 0.3703, 0.1286, 0.3703, 0.1286, 0.3703, 0.1286, 0.4046, 0.1286, 0.4046, 0.1286, 0.4046, 0.1286, 0.4046, 0.1286, 0.4285, 0.1957, 0.4285, 0.1957, 0.4285, 0.1957, 0.4285, 0.1957, 0.4046, 0.1286, 0.4046, 0.1286, 0.4046, 0.1286, 0.4046, 0.1286, 0.9912, 0.3794, 0.9912, 0.3794, 0.8657, 0.3794, 0.8657, 0.3794, 0.3703, 0.1286, 0.3703, 0.1286, 0.4046, 0.1286, 0.4046, 0.1286, 0.4431, 0.06405, 0.4431, 0.06405, 0.4431, 0.06405, 0.4431, 0.06405, 0.3703, 0.1286, 0.3703, 0.1286, 0.3703, 0.1286, 0.3703, 0.1286, 0.7106, 0.5, 0.7106, 0.5, 0.2254, 0.5098, 0.2254, 0.5098, 0.07401, 0.03445, 0.07401, 0.03445, 0.09282, 0.03599, 0.09282, 0.03599, 0.04115, 0.132, 0.05187, 0.1328, 0.05187, 0.1328, 0.04115, 0.132, 0.3703, 0.1286, 0.3703, 0.1286, 0.3703, 0.1286, 0.3703, 0.1286, 0.4046, 0.1286, 0.4046, 0.1286, 0.4046, 0.1286, 0.4046, 0.1286, 0.4285, 0.1957, 0.4285, 0.1957, 0.4285, 0.1957, 0.4285, 0.1957, 0.4046, 0.1286, 0.4046, 0.1286, 0.4046, 0.1286, 0.4046, 0.1286, 0.9912, 0.3794, 0.8657, 0.3794, 0.8657, 0.3794, 0.9912, 0.3794, 0.3703, 0.1286, 0.4046, 0.1286, 0.4046, 0.1286, 0.3703, 0.1286, 0.4431, 0.06405, 0.4431, 0.06405, 0.4431, 0.06405, 0.4431, 0.06405, 0.3703, 0.1286, 0.3703, 0.1286, 0.3703, 0.1286, 0.3703, 0.1286, 0.7106, 0.5, 0.2254, 0.5098, 0.2254, 0.5098, 0.7106, 0.5, 0.07401, 0.03445, 0.09282, 0.03599, 0.09282, 0.03599, 0.07401, 0.03445, 0.1245, 0.1407, 0.1245, 0.1407, 0.1392, 0.1703, 0.1392, 0.1703, 0.3599, 0.1957, 0.4285, 0.1957, 0.4285, 0.1957, 0.3599, 0.1957, 0.875, 0.5, 0.875, 0.5, 0.875, 0.5, 0.875, 0.5, 0.1245, 0.1407, 0.1392, 0.1703, 0.1392, 0.1703, 0.1245, 0.1407, 0.3599, 0.1957, 0.3599, 0.1957, 0.4285, 0.1957, 0.4285, 0.1957, 0.875, 0.5, 0.875, 0.5, 0.875, 0.5, 0.875, 0.5])
me_cube.materials.append(mat_material)
me_cube.use_mirror_vertex_groups = False
me_cube.update()

# ---- objects
ob_left3 = bpy.data.objects.new('Left3', me_cube)

# ---- transforms, parenting, visibility, modifiers, constraints
ob_left3.location = (0.0, 0.0, 0.0)
ob_left3.lock_rotations_4d = False
ob_left3.empty_display_type = 'ARROWS'
ob_left3.lineart.crease_threshold = 0.0

# ---- collection membership
col_collection.objects.link(ob_left3)

# ---- scene / render settings (as saved in the file)
scene.frame_start = 1; scene.frame_end = 250; scene.frame_set(1)
scene.render.engine = 'BLENDER_EEVEE_NEXT'
scene.cycles.sampling_pattern = 'TABULATED_SOBOL'
scene.cycles.use_light_tree = False
scene.view_settings.view_transform = 'Filmic'
bpy.context.view_layer.update()

# ---- added for rendering (the .blend has no active camera and no usable light): camera, sun
cam_auto = bpy.data.cameras.new('AutoCamera')
cam_auto.lens = 50.0
cam_auto.sensor_width = 36.0
cam_auto.clip_end = 1000.0
ob_auto_camera = bpy.data.objects.new('AutoCamera', cam_auto)
scene.collection.objects.link(ob_auto_camera)
ob_auto_camera.location = (31.8397, -29.5576, 28.3718)
ob_auto_camera.rotation_euler = (1.09748, -7.21219e-08, 0.694738)
scene.camera = ob_auto_camera
light_auto_sun = bpy.data.lights.new('AutoSun', 'SUN')
light_auto_sun.energy = 3.0
light_auto_sun.angle = 0.0523599
ob_auto_sun = bpy.data.objects.new('AutoSun', light_auto_sun)
scene.collection.objects.link(ob_auto_sun)
ob_auto_sun.rotation_euler = (0.872665, 0.174533, 0.523599)
bpy.context.view_layer.update()
